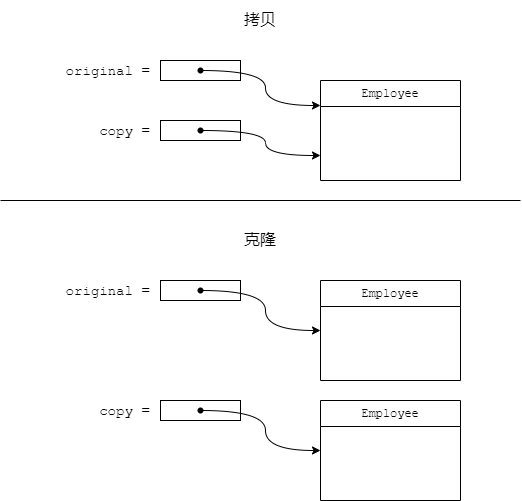

The diagram above was exported from draw.io. Its source (the exported page's mxGraphModel, read from the mxfile embedded in the PNG):
<mxGraphModel dx="1434" dy="737" grid="1" gridSize="10" guides="1" tooltips="1" connect="1" arrows="1" fold="1" page="1" pageScale="1" pageWidth="827" pageHeight="1169" background="#ffffff" math="0" shadow="0">
  <root>
    <mxCell id="WIyWlLk6GJQsqaUBKTNV-0" />
    <mxCell id="WIyWlLk6GJQsqaUBKTNV-1" parent="WIyWlLk6GJQsqaUBKTNV-0" />
    <mxCell id="JoLak-6MGSXSW2Al4DqL-0" value="&lt;font face=&quot;Courier New&quot;&gt;original =&amp;nbsp;&lt;/font&gt;" style="text;html=1;strokeColor=none;fillColor=none;align=right;verticalAlign=middle;whiteSpace=wrap;rounded=0;fontSize=14;" parent="WIyWlLk6GJQsqaUBKTNV-1" vertex="1">
      <mxGeometry x="140" y="180" width="100" height="20" as="geometry" />
    </mxCell>
    <mxCell id="JoLak-6MGSXSW2Al4DqL-1" value="" style="rounded=0;whiteSpace=wrap;html=1;fontFamily=Courier New;fontSize=14;" parent="WIyWlLk6GJQsqaUBKTNV-1" vertex="1">
      <mxGeometry x="240" y="180" width="80" height="20" as="geometry" />
    </mxCell>
    <mxCell id="JoLak-6MGSXSW2Al4DqL-2" value="&lt;div style=&quot;font-size: 16px;&quot;&gt;&lt;span style=&quot;font-family: &amp;quot;Courier New&amp;quot;; background-color: initial; font-size: 16px;&quot;&gt;拷贝&lt;/span&gt;&lt;/div&gt;" style="text;html=1;strokeColor=none;fillColor=none;align=center;verticalAlign=middle;whiteSpace=wrap;rounded=0;fontSize=16;" parent="WIyWlLk6GJQsqaUBKTNV-1" vertex="1">
      <mxGeometry x="280" y="120" width="120" height="40" as="geometry" />
    </mxCell>
    <mxCell id="JoLak-6MGSXSW2Al4DqL-3" style="rounded=0;orthogonalLoop=1;jettySize=auto;html=1;fontSize=16;entryX=0;entryY=0.25;entryDx=0;entryDy=0;edgeStyle=orthogonalEdgeStyle;curved=1;" parent="WIyWlLk6GJQsqaUBKTNV-1" source="JoLak-6MGSXSW2Al4DqL-4" target="0ti4g6GgmGFkI2SH1qar-21" edge="1">
      <mxGeometry relative="1" as="geometry">
        <mxPoint x="400" y="215" as="targetPoint" />
      </mxGeometry>
    </mxCell>
    <mxCell id="JoLak-6MGSXSW2Al4DqL-4" value="" style="shape=waypoint;sketch=0;fillStyle=solid;size=6;pointerEvents=1;points=[];fillColor=none;resizable=0;rotatable=0;perimeter=centerPerimeter;snapToPoint=1;fontSize=16;" parent="WIyWlLk6GJQsqaUBKTNV-1" vertex="1">
      <mxGeometry x="270" y="180" width="20" height="20" as="geometry" />
    </mxCell>
    <mxCell id="JoLak-6MGSXSW2Al4DqL-13" value="&lt;font face=&quot;Courier New&quot;&gt;copy =&amp;nbsp;&lt;/font&gt;" style="text;html=1;strokeColor=none;fillColor=none;align=right;verticalAlign=middle;whiteSpace=wrap;rounded=0;fontSize=14;" parent="WIyWlLk6GJQsqaUBKTNV-1" vertex="1">
      <mxGeometry x="140" y="240" width="100" height="20" as="geometry" />
    </mxCell>
    <mxCell id="JoLak-6MGSXSW2Al4DqL-14" value="" style="rounded=0;whiteSpace=wrap;html=1;fontFamily=Courier New;fontSize=14;" parent="WIyWlLk6GJQsqaUBKTNV-1" vertex="1">
      <mxGeometry x="240" y="240" width="80" height="20" as="geometry" />
    </mxCell>
    <mxCell id="JoLak-6MGSXSW2Al4DqL-15" value="" style="shape=waypoint;sketch=0;fillStyle=solid;size=6;pointerEvents=1;points=[];fillColor=none;resizable=0;rotatable=0;perimeter=centerPerimeter;snapToPoint=1;fontSize=16;" parent="WIyWlLk6GJQsqaUBKTNV-1" vertex="1">
      <mxGeometry x="270" y="240" width="20" height="20" as="geometry" />
    </mxCell>
    <mxCell id="JoLak-6MGSXSW2Al4DqL-16" style="rounded=0;orthogonalLoop=1;jettySize=auto;html=1;fontSize=16;edgeStyle=orthogonalEdgeStyle;curved=1;entryX=0;entryY=0.75;entryDx=0;entryDy=0;" parent="WIyWlLk6GJQsqaUBKTNV-1" source="JoLak-6MGSXSW2Al4DqL-15" target="0ti4g6GgmGFkI2SH1qar-21" edge="1">
      <mxGeometry relative="1" as="geometry">
        <mxPoint x="380" y="280" as="targetPoint" />
        <mxPoint x="290" y="200" as="sourcePoint" />
      </mxGeometry>
    </mxCell>
    <mxCell id="JoLak-6MGSXSW2Al4DqL-17" value="" style="endArrow=none;html=1;rounded=0;" parent="WIyWlLk6GJQsqaUBKTNV-1" edge="1">
      <mxGeometry width="50" height="50" relative="1" as="geometry">
        <mxPoint x="80" y="320" as="sourcePoint" />
        <mxPoint x="600" y="320" as="targetPoint" />
      </mxGeometry>
    </mxCell>
    <mxCell id="JoLak-6MGSXSW2Al4DqL-18" value="&lt;font face=&quot;Courier New&quot;&gt;original =&amp;nbsp;&lt;/font&gt;" style="text;html=1;strokeColor=none;fillColor=none;align=right;verticalAlign=middle;whiteSpace=wrap;rounded=0;fontSize=14;" parent="WIyWlLk6GJQsqaUBKTNV-1" vertex="1">
      <mxGeometry x="140" y="400" width="100" height="20" as="geometry" />
    </mxCell>
    <mxCell id="JoLak-6MGSXSW2Al4DqL-19" value="" style="rounded=0;whiteSpace=wrap;html=1;fontFamily=Courier New;fontSize=14;" parent="WIyWlLk6GJQsqaUBKTNV-1" vertex="1">
      <mxGeometry x="240" y="400" width="80" height="20" as="geometry" />
    </mxCell>
    <mxCell id="JoLak-6MGSXSW2Al4DqL-20" value="&lt;div style=&quot;font-size: 16px;&quot;&gt;&lt;span style=&quot;font-family: &amp;quot;Courier New&amp;quot;; background-color: initial; font-size: 16px;&quot;&gt;克隆&lt;/span&gt;&lt;/div&gt;" style="text;html=1;strokeColor=none;fillColor=none;align=center;verticalAlign=middle;whiteSpace=wrap;rounded=0;fontSize=16;" parent="WIyWlLk6GJQsqaUBKTNV-1" vertex="1">
      <mxGeometry x="280" y="340" width="120" height="40" as="geometry" />
    </mxCell>
    <mxCell id="JoLak-6MGSXSW2Al4DqL-21" style="rounded=0;orthogonalLoop=1;jettySize=auto;html=1;fontSize=16;edgeStyle=orthogonalEdgeStyle;curved=1;entryX=0;entryY=0.5;entryDx=0;entryDy=0;" parent="WIyWlLk6GJQsqaUBKTNV-1" source="JoLak-6MGSXSW2Al4DqL-22" target="0ti4g6GgmGFkI2SH1qar-22" edge="1">
      <mxGeometry relative="1" as="geometry">
        <mxPoint x="390" y="450" as="targetPoint" />
      </mxGeometry>
    </mxCell>
    <mxCell id="JoLak-6MGSXSW2Al4DqL-22" value="" style="shape=waypoint;sketch=0;fillStyle=solid;size=6;pointerEvents=1;points=[];fillColor=none;resizable=0;rotatable=0;perimeter=centerPerimeter;snapToPoint=1;fontSize=16;" parent="WIyWlLk6GJQsqaUBKTNV-1" vertex="1">
      <mxGeometry x="270" y="400" width="20" height="20" as="geometry" />
    </mxCell>
    <mxCell id="JoLak-6MGSXSW2Al4DqL-24" value="&lt;font face=&quot;Courier New&quot;&gt;copy =&amp;nbsp;&lt;/font&gt;" style="text;html=1;strokeColor=none;fillColor=none;align=right;verticalAlign=middle;whiteSpace=wrap;rounded=0;fontSize=14;" parent="WIyWlLk6GJQsqaUBKTNV-1" vertex="1">
      <mxGeometry x="140" y="520" width="100" height="20" as="geometry" />
    </mxCell>
    <mxCell id="JoLak-6MGSXSW2Al4DqL-25" value="" style="rounded=0;whiteSpace=wrap;html=1;fontFamily=Courier New;fontSize=14;" parent="WIyWlLk6GJQsqaUBKTNV-1" vertex="1">
      <mxGeometry x="240" y="520" width="80" height="20" as="geometry" />
    </mxCell>
    <mxCell id="JoLak-6MGSXSW2Al4DqL-26" value="" style="shape=waypoint;sketch=0;fillStyle=solid;size=6;pointerEvents=1;points=[];fillColor=none;resizable=0;rotatable=0;perimeter=centerPerimeter;snapToPoint=1;fontSize=16;" parent="WIyWlLk6GJQsqaUBKTNV-1" vertex="1">
      <mxGeometry x="270" y="520" width="20" height="20" as="geometry" />
    </mxCell>
    <mxCell id="JoLak-6MGSXSW2Al4DqL-27" style="rounded=0;orthogonalLoop=1;jettySize=auto;html=1;fontSize=16;edgeStyle=orthogonalEdgeStyle;curved=1;entryX=0;entryY=0.5;entryDx=0;entryDy=0;" parent="WIyWlLk6GJQsqaUBKTNV-1" source="JoLak-6MGSXSW2Al4DqL-26" target="0ti4g6GgmGFkI2SH1qar-23" edge="1">
      <mxGeometry relative="1" as="geometry">
        <mxPoint x="370" y="590" as="targetPoint" />
        <mxPoint x="290" y="400" as="sourcePoint" />
      </mxGeometry>
    </mxCell>
    <mxCell id="0ti4g6GgmGFkI2SH1qar-21" value="&lt;font face=&quot;Courier New&quot;&gt;Employee&lt;/font&gt;" style="swimlane;fontStyle=0;childLayout=stackLayout;horizontal=1;startSize=26;fillColor=none;horizontalStack=0;resizeParent=1;resizeParentMax=0;resizeLast=0;collapsible=1;marginBottom=0;whiteSpace=wrap;html=1;" vertex="1" parent="WIyWlLk6GJQsqaUBKTNV-1">
      <mxGeometry x="400" y="200" width="140" height="100" as="geometry" />
    </mxCell>
    <mxCell id="0ti4g6GgmGFkI2SH1qar-22" value="&lt;font face=&quot;Courier New&quot;&gt;Employee&lt;/font&gt;" style="swimlane;fontStyle=0;childLayout=stackLayout;horizontal=1;startSize=26;fillColor=none;horizontalStack=0;resizeParent=1;resizeParentMax=0;resizeLast=0;collapsible=1;marginBottom=0;whiteSpace=wrap;html=1;" vertex="1" parent="WIyWlLk6GJQsqaUBKTNV-1">
      <mxGeometry x="400" y="400" width="140" height="100" as="geometry" />
    </mxCell>
    <mxCell id="0ti4g6GgmGFkI2SH1qar-23" value="&lt;font face=&quot;Courier New&quot;&gt;Employee&lt;/font&gt;" style="swimlane;fontStyle=0;childLayout=stackLayout;horizontal=1;startSize=26;fillColor=none;horizontalStack=0;resizeParent=1;resizeParentMax=0;resizeLast=0;collapsible=1;marginBottom=0;whiteSpace=wrap;html=1;" vertex="1" parent="WIyWlLk6GJQsqaUBKTNV-1">
      <mxGeometry x="400" y="520" width="140" height="100" as="geometry" />
    </mxCell>
  </root>
</mxGraphModel>